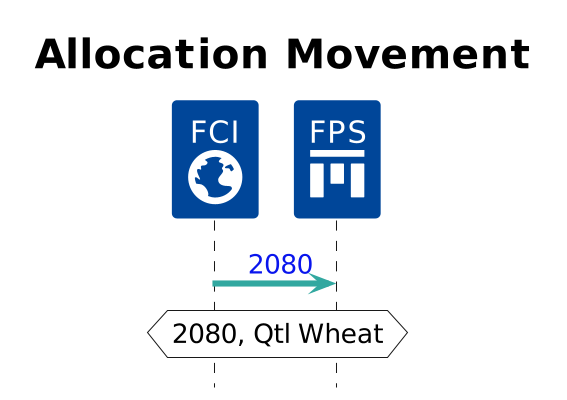

The diagram above was rendered by PlantUML. Its source (embedded in the PNG):
@startuml
scale 600 width
scale 400 height
skinparam sequenceMessageAlign center
skinparam sequenceArrowThickness 3
skinparam backgroundColor #FFFFFF
hide footbox
title <font color=#000000 size=20> Allocation Movement 
skinparam sequence{
ParticipantBorderColor none
ParticipantBackgroundColor #004699
ParticipantFontName calibri
ParticipantFontSize 15
ParticipantFontColor #ffffff
}
participant "FCI\n<size:40><&globe>" as FCI order  1 
participant "FPS\n<size:40><&vertical-align-top>" as FPS order 2 
participant "FCI\n<size:40><&globe>" as FCI order  1 
participant "FPS\n<size:40><&vertical-align-top>" as FPS order 2 
FCI -[#32a8a0]> FPS: <font color=#0915ed> 2080 
hnote over FCI, FPS #ffffff: 2080, Qtl Wheat
@enduml